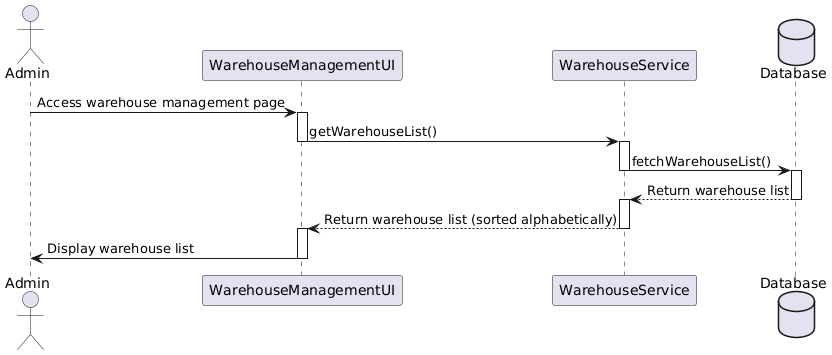

The diagram above was rendered by PlantUML. Its source (embedded in the PNG):
@startuml
actor Admin
participant "WarehouseManagementUI" as WMUI
participant "WarehouseService" as WS
database "Database"

Admin -> WMUI : Access warehouse management page
activate WMUI
WMUI -> WS : getWarehouseList()
deactivate WMUI
activate WS
WS -> Database : fetchWarehouseList()
deactivate WS
activate Database
Database --> WS : Return warehouse list
deactivate Database
activate WS
WS --> WMUI : Return warehouse list (sorted alphabetically)
deactivate WS
activate WMUI
WMUI -> Admin : Display warehouse list
deactivate WMUI
@enduml